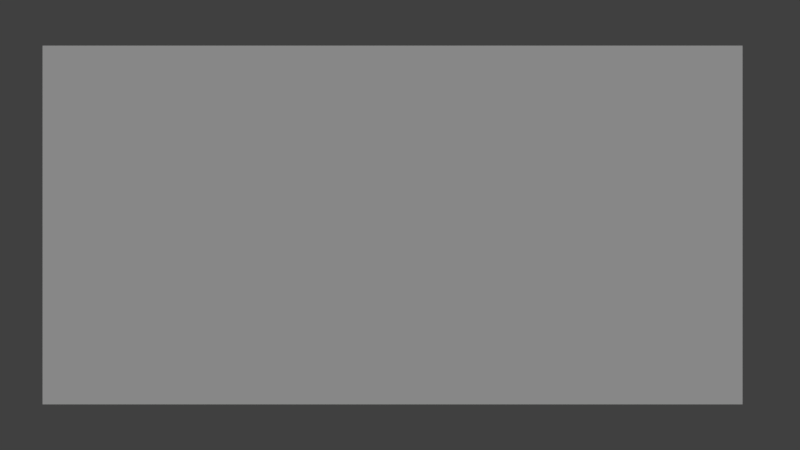 # Source: CreationOfAdam.blend  (saved by Blender 2.79.0; exported with 4.5.12 LTS)
import bpy
from mathutils import Matrix  # noqa: F401  (used for matrix-valued properties, if any)

bpy.ops.wm.read_factory_settings(use_empty=True)
scene = bpy.context.scene
scene.name = 'Scene'

# ---- collections
col_collection_1 = bpy.data.collections.new('Collection 1'); scene.collection.children.link(col_collection_1)

# ---- materials (node trees are filled in below, after node groups)
mat_material_001 = bpy.data.materials.new('Material.001')
mat_material_001.alpha_threshold = 0.0
mat_material_001.use_transparent_shadow = False
mat_material_001.roughness = 0.5

# ---- material node trees

# ---- world
world_world = bpy.data.worlds.new('World'); scene.world = world_world
world_world.color = (0.05088, 0.05088, 0.05088)
world_world.use_sun_shadow = False
world_world.sun_shadow_jitter_overblur = 0.0
world_world.cycles.sampling_method = 'MANUAL'

# ---- cameras
cam_camera = bpy.data.cameras.new('Camera')
cam_camera.clip_end = 100.0
cam_camera.lens = 35.0
cam_camera.sensor_width = 32.0
cam_camera.sensor_height = 18.0
cam_camera.ortho_scale = 7.314
cam_camera.dof.focus_distance = 0.0
cam_camera.dof.aperture_fstop = 128.0

# ---- lights
light_lamp = bpy.data.lights.new('Lamp', 'SUN')
light_lamp.transmission_factor = 0.0
light_lamp.cutoff_distance = 30.0
light_lamp.angle = 0.1993
light_lamp.energy = 1.0
light_lamp.shadow_buffer_clip_start = 1.001
light_lamp.shadow_soft_size = 0.1
light_lamp.shadow_cascade_max_distance = 1000.0

# ---- meshes
me_plane_001 = bpy.data.meshes.new('Plane.001')
me_plane_001.from_pydata([(-1.0, -1.0, 0.0), (1.0, -1.0, 0.0), (-1.0, 1.0, 0.0), (1.0, 1.0, 0.0)], [], [(0, 1, 3, 2)])
_uv = me_plane_001.uv_layers.new(name='UVMap')
_uv.uv.foreach_set('vector', [0.0001, 9.998e-05, 0.9999, 9.998e-05, 0.9999, 0.9999, 9.998e-05, 0.9999])
me_plane_001.materials.append(mat_material_001)
me_plane_001.use_remesh_preserve_volume = False
me_plane_001.use_remesh_preserve_attributes = False
me_plane_001.use_mirror_vertex_groups = False
me_plane_001.update()

# ---- objects
ob_plane = bpy.data.objects.new('Plane', me_plane_001)
ob_lamp = bpy.data.objects.new('Lamp', light_lamp)
ob_camera = bpy.data.objects.new('Camera', cam_camera)

# ---- transforms, parenting, visibility, modifiers, constraints
ob_plane.location = (-0.04261, 0.0, 0.0)
ob_plane.scale = (2.0, 1.025, 1.0)
ob_plane.lineart.crease_threshold = 0.0
ob_lamp.location = (0.0, 0.0, 5.0)
ob_lamp.rotation_euler = (0.6503, 0.05522, 1.866)
ob_lamp.lock_rotations_4d = False
ob_lamp.empty_display_type = 'ARROWS'
ob_lamp.color = (0.0, 0.0, 0.0, 0.0)
ob_lamp.lineart.crease_threshold = 0.0
ob_camera.location = (0.0, 0.0, 5.0)
ob_camera.lock_rotations_4d = False
ob_camera.empty_display_type = 'ARROWS'
ob_camera.color = (0.0, 0.0, 0.0, 0.0)
ob_camera.display_type = 'WIRE'
ob_camera.lineart.crease_threshold = 0.0

# ---- collection membership
col_collection_1.objects.link(ob_plane)
col_collection_1.objects.link(ob_lamp)
col_collection_1.objects.link(ob_camera)

# ---- scene / render settings (as saved in the file)
scene.camera = ob_camera
scene.frame_start = 1; scene.frame_end = 250; scene.frame_set(1)
scene.render.engine = 'BLENDER_EEVEE_NEXT'
scene.render.resolution_percentage = 50
scene.render.dither_intensity = 0.0
scene.cycles.use_denoising = False
scene.cycles.samples = 128
scene.cycles.sampling_pattern = 'TABULATED_SOBOL'
scene.cycles.use_adaptive_sampling = False
scene.cycles.use_light_tree = False
scene.cycles.blur_glossy = 0.0
scene.cycles.sample_clamp_indirect = 0.0
scene.view_settings.view_transform = 'Standard'
bpy.context.view_layer.update()
